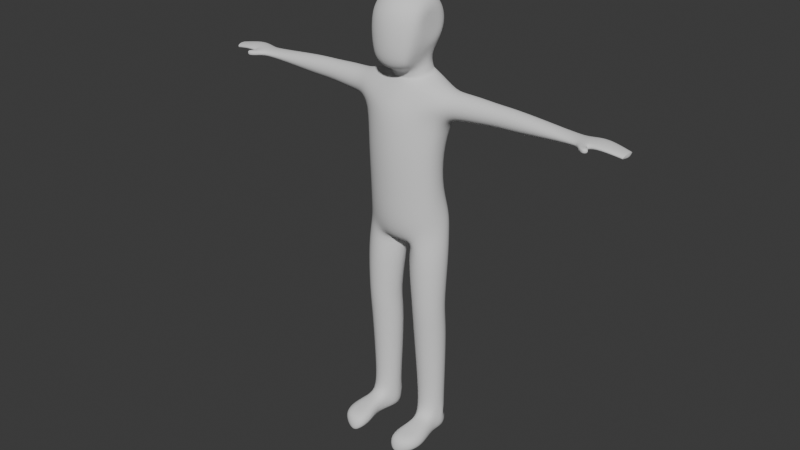 # Source: basic_character.blend  (saved by Blender 4.1.24; exported with 4.5.12 LTS)
import bpy
from mathutils import Matrix  # noqa: F401  (used for matrix-valued properties, if any)

bpy.ops.wm.read_factory_settings(use_empty=True)
scene = bpy.context.scene
scene.name = 'Scene'

# ---- collections
col_collection = bpy.data.collections.new('Collection'); scene.collection.children.link(col_collection)

# ---- world
world_world = bpy.data.worlds.new('World'); scene.world = world_world
world_world.use_nodes = True; world_world.node_tree.nodes.clear()
_N = world_world.node_tree.nodes; _L = world_world.node_tree.links
n0 = _N.new('ShaderNodeOutputWorld'); n0.name = 'World Output'; n0.location = (300, 300)
n1 = _N.new('ShaderNodeBackground'); n1.name = 'Background'; n1.location = (10, 300)
n1.inputs[0].default_value = (0.05088, 0.05088, 0.05088, 1.0)
_L.new(n1.outputs[0], n0.inputs[0])
n0.is_active_output = True
world_world.color = (0.05088, 0.05088, 0.05088)
world_world.use_sun_shadow = False
world_world.sun_shadow_jitter_overblur = 0.0

# ---- meshes
me_sphere_002 = bpy.data.meshes.new('Sphere.002')
me_sphere_002.from_pydata([(-4.768e-06, 0.2588, 0.7911), (-4.768e-06, 0.5, 0.7911), (-4.768e-06, 0.866, 0.5), (-4.768e-06, 0.9659, 0.2588), (-4.768e-06, 1.0, 0.0), (0.09904, 0.2391, 0.7911), (0.1913, 0.4619, 0.7911), (0.2706, 0.6533, 0.7071), (0.3314, 0.8001, 0.5), (0.3696, 0.8924, 0.2588), (0.3827, 0.9239, 0.0), (-4.768e-06, 4.284e-08, 0.7911), (0.183, 0.183, 0.7911), (0.3536, 0.3536, 0.7911), (0.5, 0.5, 0.7071), (1.006, 0.4059, 0.4843), (0.9318, 0.6068, 0.2525), (0.9046, 0.6803, 0.0), (0.2391, 0.09905, 0.7911), (0.4619, 0.1913, 0.7911), (0.6533, 0.2706, 0.7071), (1.108, 0.1315, 0.5692), (0.2588, 4.284e-08, 0.7911), (0.5, -1.676e-08, 0.7911), (0.7071, -1.676e-08, 0.7071), (1.209, -0.1429, 0.4843), (1.284, -0.3438, 0.2525), (1.311, -0.4173, 0.0), (0.2391, -0.09905, 0.7911), (0.4619, -0.1913, 0.7911), (0.9979, -0.6036, 0.5648), (1.137, -0.7334, 0.5), (1.194, -0.815, 0.2588), (1.214, -0.8429, 0.0), (0.183, -0.183, 0.7911), (0.3535, -0.3536, 0.7911), (0.7631, -0.7185, 0.6433), (0.8281, -0.8706, 0.5), (0.8501, -0.9681, 0.2588), (0.8576, -1.001, 0.0), (0.09904, -0.2391, 0.7911), (0.1913, -0.4619, 0.7911), (0.3168, -0.7332, 0.7071), (0.3431, -0.8899, 0.5), (0.3596, -0.9885, 0.2588), (0.3652, -1.022, 0.0), (-4.768e-06, -0.2588, 0.7911), (-4.768e-06, -0.5, 0.7911), (-4.768e-06, -0.7071, 0.7071), (-4.768e-06, -0.866, 0.5), (-4.768e-06, -0.9659, 0.2588), (-4.768e-06, -1.0, 0.0), (-0.09905, -0.2391, 0.7911), (-0.1913, -0.4619, 0.7911), (-0.2706, -0.6533, 0.7071), (-0.3314, -0.8001, 0.5), (-0.3696, -0.8924, 0.2588), (-0.3827, -0.9239, 0.0), (-0.183, -0.183, 0.7911), (-0.3536, -0.3536, 0.7911), (-0.5, -0.5, 0.7071), (-0.6124, -0.6124, 0.5), (-0.683, -0.683, 0.2588), (-0.7071, -0.7071, 0.0), (-0.2391, -0.09905, 0.7911), (-0.4619, -0.1913, 0.7911), (-0.6533, -0.2706, 0.7071), (-0.8001, -0.3314, 0.5), (-0.8924, -0.3696, 0.2588), (-0.9239, -0.3827, 0.0), (-0.2588, 1.621e-07, 0.7911), (-0.5, 2.813e-07, 0.7911), (-0.7071, 3.409e-07, 0.7071), (-0.866, 3.409e-07, 0.5), (-0.9659, 3.409e-07, 0.2588), (-1.0, 5.793e-07, 0.0), (-0.2391, 0.09905, 0.7911), (-0.4619, 0.1913, 0.7911), (-0.6533, 0.2706, 0.7071), (-0.8001, 0.3314, 0.5), (-0.8924, 0.3696, 0.2588), (-0.9239, 0.3827, 0.0), (-0.183, 0.183, 0.7911), (-0.3536, 0.3536, 0.7911), (-0.5, 0.5, 0.7071), (-0.6124, 0.6124, 0.5), (-0.683, 0.683, 0.2588), (-0.7071, 0.7071, 0.0), (-0.09905, 0.2391, 0.7911), (-0.1913, 0.4619, 0.7911), (-0.2706, 0.6533, 0.7071), (-0.3314, 0.8001, 0.5), (-0.3696, 0.8924, 0.2588), (-0.3827, 0.9239, 0.0), (-3.815e-06, 0.7071, 0.7071), (1.4, 0.4942, 0.5717), (1.367, 0.631, 0.3409), (1.352, 0.7327, 0.0), (1.455, 0.2081, 0.6562), (1.51, -0.078, 0.5717), (1.55, -0.2874, 0.3409), (1.564, -0.3641, 0.0), (1.763, 0.5295, 1.247), (1.626, 0.8186, 0.4819), (1.616, 0.8841, 0.0), (1.592, 0.1161, 1.236), (2.176, -0.4677, 1.273), (3.632, 0.3866, 1.046), (1.764, -0.297, 1.247), (1.806, -0.4417, 0.5212), (1.814, -0.4951, 0.0), (2.588, 0.5306, 1.299), (2.615, 0.832, 0.634), (2.6, 1.008, 0.0), (2.759, 0.1175, 1.309), (4.744, 0.5897, 0.5852), (4.783, 0.3887, 1.037), (2.589, -0.296, 1.299), (2.593, -0.7551, 0.6569), (2.594, -0.8996, 0.0), (2.108, 1.012, 0.0), (2.145, 0.9119, 0.4649), (2.195, -0.7321, 0.0), (2.189, -0.6354, 0.6357), (2.175, 0.7012, 1.273), (1.7, 0.1164, 1.584), (2.121, -0.3045, 1.61), (2.418, -0.1807, 1.628), (1.823, -0.1814, 1.591), (1.823, 0.4146, 1.591), (2.541, 0.1175, 1.636), (2.418, 0.4154, 1.628), (2.12, 0.5384, 1.61), (3.632, 0.6085, 0.5571), (3.632, 0.7626, 0.0), (3.632, -0.05645, 1.195), (5.56, 0.5795, 1.183), (5.514, 0.8192, 0.5989), (3.632, -0.4997, 1.098), (3.632, -0.8379, 0.6313), (3.632, -0.9919, 0.0), (4.714, 0.745, 0.0), (4.861, -0.02009, 1.183), (4.939, -0.4306, 1.094), (5.002, -0.7855, 0.582), (5.03, -0.8939, 0.0), (5.48, 0.9931, 0.0), (5.646, 0.1344, 1.307), (5.743, -0.3756, 1.124), (5.804, -0.709, 0.6083), (5.837, -0.8463, 0.0), (6.154, 0.5446, 1.196), (6.159, 0.8204, 0.6056), (6.441, 0.7674, 0.0), (6.153, 0.1315, 1.365), (6.654, 0.131, 0.1197), (6.685, 0.1315, 0.0), (6.195, -0.3463, 1.127), (6.26, -0.5933, 0.6592), (6.394, -0.657, 0.0), (6.513, -0.2748, 0.3927), (6.63, -0.3064, 0.0), (6.624, 0.5112, 0.0), (6.399, 0.4757, 0.3659), (6.982, 0.5354, 1.194), (6.982, 0.693, 0.7119), (6.982, 0.08303, 1.424), (6.982, -0.01895, 0.102), (6.982, -0.3992, 1.266), (6.982, -0.6289, 0.8139), (6.982, -0.4714, 0.3316), (6.982, 0.4633, 0.2595), (8.643, 0.3556, 1.18), (8.643, 0.4804, 0.798), (8.643, -0.00302, 1.362), (8.643, -0.08386, 0.3145), (8.643, -0.3853, 1.237), (8.643, -0.5673, 0.8788), (8.643, -0.4425, 0.4965), (8.643, 0.2984, 0.4394), (9.327, 0.5091, 1.185), (9.305, 0.6407, 0.7763), (9.39, 0.1312, 1.379), (9.405, 0.04606, 0.2597), (9.458, -0.2716, 1.246), (9.491, -0.4634, 0.8627), (9.468, -0.3318, 0.4542), (9.337, 0.4489, 0.3931), (13.11, 0.509, 1.231), (13.01, 0.6753, 0.8778), (13.11, 0.178, 1.399), (13.11, 0.1034, 0.4315), (13.12, -0.1722, 1.301), (13.12, -0.2275, 0.5838), (13.11, 0.4562, 0.5467), (12.45, 0.4189, 0.5357), (12.43, -0.2067, 0.5677), (12.43, -0.3176, 0.9072), (12.43, -0.156, 1.226), (12.45, 0.09517, 0.4299), (12.45, 0.1636, 1.317), (12.45, 0.5731, 0.8394), (12.45, 0.4674, 1.163), (1.711, 0.1637, 2.143), (2.115, -0.2401, 2.168), (2.4, -0.1214, 2.186), (1.829, -0.1221, 2.15), (1.828, 0.4497, 2.15), (2.518, 0.1647, 2.193), (2.399, 0.4504, 2.186), (2.114, 0.5685, 2.168), (1.768, 0.1638, 2.889), (2.097, -0.1656, 2.91), (2.33, -0.06872, 2.924), (1.864, -0.0693, 2.895), (1.864, 0.3972, 2.895), (2.426, 0.1647, 2.93), (2.329, 0.3978, 2.924), (2.096, 0.4941, 2.909), (1.773, 0.1717, 3.553), (2.102, -0.1578, 3.573), (2.335, -0.06086, 3.588), (1.869, -0.06144, 3.559), (1.869, 0.4051, 3.559), (2.431, 0.1725, 3.594), (2.334, 0.4057, 3.588), (2.101, 0.502, 3.573), (1.97, 0.1483, 5.28), (2.112, -0.1221, 5.289), (2.213, -0.04255, 5.295), (2.011, -0.04303, 5.283), (2.011, 0.3398, 5.283), (2.255, 0.149, 5.298), (2.213, 0.3403, 5.295), (2.112, 0.4194, 5.289), (1.963, 0.09312, 5.563), (2.102, -0.2452, 5.572), (2.199, -0.1457, 5.578), (2.004, -0.1463, 5.566), (2.003, 0.3327, 5.566), (2.24, 0.09396, 5.581), (2.199, 0.3333, 5.578), (2.101, 0.4323, 5.572), (1.945, 0.1611, 5.827), (2.084, -0.1772, 5.835), (2.182, -0.07765, 5.841), (1.986, -0.07825, 5.829), (1.986, 0.4008, 5.829), (2.222, 0.162, 5.844), (2.181, 0.4014, 5.841), (2.084, 0.5003, 5.835), (2.208, 0.1641, 6.861), (1.933, 0.1611, 6.156), (2.048, -0.1838, 6.163), (2.129, -0.08234, 6.168), (1.967, -0.08295, 6.158), (1.966, 0.4054, 6.158), (2.163, 0.162, 6.17), (2.129, 0.4061, 6.168), (2.048, 0.5069, 6.163), (2.071, 0.1613, 6.812), (2.161, -0.0841, 6.771), (2.224, -0.01191, 6.743), (2.097, -0.01234, 6.8), (2.097, 0.3352, 6.8), (2.25, 0.1619, 6.731), (2.224, 0.3356, 6.743), (2.16, 0.4074, 6.771), (2.071, 0.1613, 6.812), (2.161, -0.0841, 6.771), (2.224, -0.01191, 6.743), (2.097, -0.01234, 6.8), (2.097, 0.3352, 6.8), (2.25, 0.1619, 6.731), (2.224, 0.3356, 6.743), (2.16, 0.4074, 6.771), (2.096, -0.3563, 5.677), (2.168, -0.3542, 5.681), (2.024, -0.3584, 5.673), (2.083, -0.2658, 5.848), (2.155, -0.2637, 5.852), (2.011, -0.2679, 5.844), (2.096, -0.5106, 5.906), (2.168, -0.5068, 5.908), (2.024, -0.5145, 5.904), (2.083, -0.3467, 6.009), (2.155, -0.3429, 6.012), (2.011, -0.3505, 6.007), (13.14, -1.525, 1.324), (13.14, -1.708, 0.7693), (12.62, -1.693, 0.985), (12.62, -1.554, 0.5332), (13.14, -1.571, 0.5408), (12.62, -1.51, 1.288), (12.56, -1.081, 0.505), (12.5, -0.647, 0.6553), (13.13, -1.099, 0.5155), (13.12, -0.6667, 0.6686), (13.12, -0.6211, 1.403), (13.13, -1.09, 1.51), (12.5, -0.6052, 1.341), (12.56, -1.074, 1.461), (12.46, -0.7284, 0.906), (12.53, -1.149, 0.9342), (11.66, 0.5912, 0.8257), (11.68, -0.1387, 1.209), (11.69, -0.1888, 0.5579), (11.69, -0.2981, 0.8939), (11.69, 0.1135, 0.4147), (11.66, 0.4855, 1.151), (11.67, 0.4371, 0.5208), (11.68, 0.1819, 1.305)], [], [(3, 2, 8, 9), (1, 0, 5, 6), (4, 3, 9, 10), (94, 1, 6, 7), (2, 94, 7, 8), (0, 11, 5), (8, 7, 14, 15), (5, 11, 12), (9, 8, 15, 16), (6, 5, 12, 13), (10, 9, 16, 17), (7, 6, 13, 14), (13, 12, 18, 19), (21, 25, 99, 98), (14, 13, 19, 20), (15, 14, 20, 21), (12, 11, 18), (17, 16, 96, 97), (18, 11, 22), (26, 27, 101, 100), (19, 18, 22, 23), (15, 21, 98, 95), (20, 19, 23, 24), (21, 20, 24, 25), (24, 23, 29, 30), (25, 24, 30, 31), (22, 11, 28), (26, 25, 31, 32), (23, 22, 28, 29), (27, 26, 32, 33), (29, 28, 34, 35), (33, 32, 38, 39), (30, 29, 35, 36), (31, 30, 36, 37), (28, 11, 34), (32, 31, 37, 38), (37, 36, 42, 43), (34, 11, 40), (38, 37, 43, 44), (35, 34, 40, 41), (39, 38, 44, 45), (36, 35, 41, 42), (42, 41, 47, 48), (43, 42, 48, 49), (40, 11, 46), (44, 43, 49, 50), (41, 40, 46, 47), (45, 44, 50, 51), (50, 49, 55, 56), (47, 46, 52, 53), (51, 50, 56, 57), (48, 47, 53, 54), (49, 48, 54, 55), (46, 11, 52), (55, 54, 60, 61), (52, 11, 58), (56, 55, 61, 62), (53, 52, 58, 59), (57, 56, 62, 63), (54, 53, 59, 60), (63, 62, 68, 69), (60, 59, 65, 66), (61, 60, 66, 67), (58, 11, 64), (62, 61, 67, 68), (59, 58, 64, 65), (68, 67, 73, 74), (65, 64, 70, 71), (69, 68, 74, 75), (66, 65, 71, 72), (67, 66, 72, 73), (64, 11, 70), (73, 72, 78, 79), (70, 11, 76), (74, 73, 79, 80), (71, 70, 76, 77), (75, 74, 80, 81), (72, 71, 77, 78), (81, 80, 86, 87), (78, 77, 83, 84), (79, 78, 84, 85), (76, 11, 82), (80, 79, 85, 86), (77, 76, 82, 83), (86, 85, 91, 92), (83, 82, 88, 89), (87, 86, 92, 93), (84, 83, 89, 90), (85, 84, 90, 91), (82, 11, 88), (91, 90, 94, 2), (88, 11, 0), (92, 91, 2, 3), (89, 88, 0, 1), (93, 92, 3, 4), (90, 89, 1, 94), (100, 101, 110, 109), (98, 99, 108, 105), (97, 96, 103, 104), (99, 100, 109, 108), (25, 26, 100, 99), (16, 15, 95, 96), (102, 105, 125, 129), (123, 122, 119, 118), (124, 102, 129, 132), (120, 121, 112, 113), (95, 98, 105, 102), (96, 95, 102, 103), (98, 95, 96, 97, 101, 100, 99), (114, 117, 138, 135), (113, 112, 133, 134), (117, 118, 139, 138), (112, 111, 107, 133), (121, 124, 111, 112), (106, 123, 118, 117), (108, 109, 123, 106), (103, 102, 124, 121), (104, 103, 121, 120), (105, 108, 128, 125), (109, 110, 122, 123), (106, 117, 127, 126), (127, 130, 208, 205), (131, 132, 210, 209), (128, 126, 204, 206), (125, 128, 206, 203), (117, 114, 130, 127), (108, 106, 126, 128), (111, 124, 132, 131), (114, 111, 131, 130), (135, 138, 143, 142), (134, 133, 115, 141), (138, 139, 144, 143), (133, 107, 116, 115), (118, 119, 140, 139), (111, 114, 135, 107), (144, 145, 150, 149), (142, 143, 148, 147), (141, 115, 137, 146), (143, 144, 149, 148), (139, 140, 145, 144), (107, 135, 142, 116), (137, 136, 151, 152), (148, 149, 158, 157), (136, 147, 154, 151), (149, 150, 159, 158), (116, 142, 147, 136), (115, 116, 136, 137), (162, 163, 155, 156), (153, 152, 163, 162), (156, 155, 160, 161), (161, 160, 158, 159), (146, 137, 152, 153), (147, 148, 157, 154), (151, 154, 166, 164), (158, 160, 170, 169), (152, 151, 164, 165), (160, 155, 167, 170), (157, 158, 169, 168), (163, 152, 165, 171), (155, 163, 171, 167), (154, 157, 168, 166), (170, 167, 175, 178), (164, 166, 174, 172), (169, 170, 178, 177), (166, 168, 176, 174), (168, 169, 177, 176), (167, 171, 179, 175), (165, 164, 172, 173), (171, 165, 173, 179), (173, 172, 180, 181), (179, 173, 181, 187), (178, 175, 183, 186), (172, 174, 182, 180), (177, 178, 186, 185), (174, 176, 184, 182), (176, 177, 185, 184), (175, 179, 187, 183), (201, 202, 188, 189), (196, 199, 191, 193), (195, 201, 189, 194), (202, 200, 190, 188), (299, 301, 293, 288), (294, 296, 292, 291), (199, 195, 194, 191), (200, 198, 192, 190), (304, 309, 202, 201), (305, 307, 197, 198), (310, 304, 201, 195), (307, 306, 196, 197), (306, 308, 199, 196), (311, 305, 198, 200), (308, 310, 195, 199), (309, 311, 200, 202), (209, 210, 218, 217), (206, 204, 212, 214), (203, 206, 214, 211), (208, 209, 217, 216), (129, 125, 203, 207), (126, 127, 205, 204), (132, 129, 207, 210), (130, 131, 209, 208), (211, 214, 222, 219), (216, 217, 225, 224), (218, 215, 223, 226), (212, 213, 221, 220), (205, 208, 216, 213), (207, 203, 211, 215), (204, 205, 213, 212), (210, 207, 215, 218), (226, 223, 231, 234), (220, 221, 229, 228), (223, 219, 227, 231), (221, 224, 232, 229), (214, 212, 220, 222), (217, 218, 226, 225), (213, 216, 224, 221), (215, 211, 219, 223), (231, 227, 235, 239), (229, 232, 240, 237), (233, 234, 242, 241), (230, 228, 236, 238), (224, 225, 233, 232), (219, 222, 230, 227), (222, 220, 228, 230), (225, 226, 234, 233), (246, 238, 278, 281), (235, 238, 246, 243), (240, 241, 249, 248), (242, 239, 247, 250), (228, 229, 237, 236), (234, 231, 239, 242), (232, 233, 241, 240), (227, 230, 238, 235), (246, 244, 253, 255), (243, 246, 255, 252), (248, 249, 258, 257), (250, 247, 256, 259), (241, 242, 250, 249), (237, 240, 248, 245), (239, 235, 243, 247), (236, 237, 277, 276), (257, 258, 266, 265), (259, 256, 264, 267), (253, 254, 262, 261), (256, 252, 260, 264), (249, 250, 259, 258), (245, 248, 257, 254), (247, 243, 252, 256), (244, 245, 254, 253), (252, 255, 263, 260), (255, 253, 261, 263), (258, 259, 267, 266), (254, 257, 265, 262), (275, 251, 273, 274), (251, 269, 270, 273), (268, 271, 269, 251), (272, 268, 251, 275), (281, 278, 284, 287), (277, 280, 286, 283), (245, 244, 279, 280), (238, 236, 276, 278), (237, 245, 280, 277), (244, 246, 281, 279), (284, 282, 285, 287), (282, 283, 286, 285), (280, 279, 285, 286), (276, 277, 283, 282), (279, 281, 287, 285), (278, 276, 282, 284), (189, 188, 194), (190, 191, 194, 188), (190, 192, 193, 191), (296, 299, 288, 292), (290, 291, 292, 289), (293, 290, 289, 288), (289, 292, 288), (301, 303, 290, 293), (303, 294, 291, 290), (200, 195, 201, 202), (197, 196, 295, 302), (302, 295, 294, 303), (198, 197, 302, 300), (300, 302, 303, 301), (193, 192, 298, 297), (297, 298, 299, 296), (196, 193, 297, 295), (295, 297, 296, 294), (192, 198, 300, 298), (298, 300, 301, 299), (180, 182, 311, 309), (183, 187, 310, 308), (182, 184, 305, 311), (186, 183, 308, 306), (185, 186, 306, 307), (187, 181, 304, 310), (184, 185, 307, 305), (181, 180, 309, 304)])
me_sphere_002.polygons.foreach_set('use_smooth', [1, 1, 1, 1, 1, 1, 1, 1, 1, 1, 1, 1, 1, 1, 1, 1, 1, 1, 1, 1, 1, 1, 1, 1, 1, 1, 1, 1, 1, 1, 1, 1, 1, 1, 1, 1, 1, 1, 1, 1, 1, 1, 1, 1, 1, 1, 1, 1, 1, 1, 1, 1, 1, 1, 1, 1, 1, 1, 1, 1, 1, 1, 1, 1, 1, 1, 1, 1, 1, 1, 1, 1, 1, 1, 1, 1, 1, 1, 1, 1, 1, 1, 1, 1, 1, 1, 1, 1, 1, 1, 1, 1, 1, 1, 1, 1, 1, 1, 1, 1, 1, 1, 1, 1, 1, 1, 1, 1, 1, 1, 1, 1, 1, 1, 1, 1, 1, 1, 1, 1, 1, 1, 1, 1, 1, 1, 1, 1, 1, 1, 1, 1, 1, 1, 1, 1, 1, 1, 1, 1, 1, 1, 1, 1, 1, 1, 1, 1, 1, 1, 1, 1, 1, 1, 1, 1, 1, 1, 1, 1, 1, 1, 1, 1, 1, 1, 1, 1, 1, 1, 1, 1, 1, 1, 1, 1, 1, 1, 1, 1, 1, 1, 1, 1, 1, 1, 1, 1, 1, 1, 1, 1, 1, 1, 1, 1, 1, 1, 1, 1, 1, 1, 1, 1, 1, 1, 1, 1, 1, 1, 1, 1, 1, 1, 1, 1, 1, 1, 1, 1, 1, 1, 1, 1, 1, 1, 1, 1, 1, 1, 1, 1, 1, 1, 1, 1, 1, 1, 1, 1, 1, 1, 1, 1, 1, 1, 1, 1, 1, 1, 1, 1, 1, 1, 1, 1, 1, 1, 1, 1, 1, 1, 1, 1, 1, 1, 1, 1, 1, 1, 1, 1, 1, 1, 1, 1, 1, 1, 0, 1, 1, 1, 1, 1, 1, 1, 1, 1, 1, 1, 1, 1, 1, 1, 1, 1, 1])
_uv = me_sphere_002.uv_layers.new(name='UVMap')
_uv.uv.foreach_set('vector', [0.75, 0.5833, 0.75, 0.6667, 0.6875, 0.6667, 0.6875, 0.5833, 0.75, 0.8333, 0.75, 0.9167, 0.6875, 0.9167, 0.6875, 0.8333, 0.75, 0.5, 0.75, 0.5833, 0.6875, 0.5833, 0.6875, 0.5, 0.75, 0.75, 0.75, 0.8333, 0.6875, 0.8333, 0.6875, 0.75, 0.75, 0.6667, 0.75, 0.75, 0.6875, 0.75, 0.6875, 0.6667, 0.75, 0.9167, 0.7188, 1.0, 0.6875, 0.9167, 0.6875, 0.6667, 0.6875, 0.75, 0.625, 0.75, 0.625, 0.6667, 0.6875, 0.9167, 0.6562, 1.0, 0.625, 0.9167, 0.6875, 0.5833, 0.6875, 0.6667, 0.625, 0.6667, 0.625, 0.5833, 0.6875, 0.8333, 0.6875, 0.9167, 0.625, 0.9167, 0.625, 0.8333, 0.6875, 0.5, 0.6875, 0.5833, 0.625, 0.5833, 0.625, 0.5, 0.6875, 0.75, 0.6875, 0.8333, 0.625, 0.8333, 0.625, 0.75, 0.625, 0.8333, 0.625, 0.9167, 0.5625, 0.9167, 0.5625, 0.8333, 0.5625, 0.6667, 0.5, 0.6667, 0.5, 0.6667, 0.5625, 0.6667, 0.625, 0.75, 0.625, 0.8333, 0.5625, 0.8333, 0.5625, 0.75, 0.625, 0.6667, 0.625, 0.75, 0.5625, 0.75, 0.5625, 0.6667, 0.625, 0.9167, 0.5938, 1.0, 0.5625, 0.9167, 0.625, 0.5, 0.625, 0.5833, 0.625, 0.5833, 0.625, 0.5, 0.5625, 0.9167, 0.5312, 1.0, 0.5, 0.9167, 0.5, 0.5833, 0.5, 0.5, 0.5, 0.5, 0.5, 0.5833, 0.5625, 0.8333, 0.5625, 0.9167, 0.5, 0.9167, 0.5, 0.8333, 0.625, 0.6667, 0.5625, 0.6667, 0.5625, 0.6667, 0.625, 0.6667, 0.5625, 0.75, 0.5625, 0.8333, 0.5, 0.8333, 0.5, 0.75, 0.5625, 0.6667, 0.5625, 0.75, 0.5, 0.75, 0.5, 0.6667, 0.5, 0.75, 0.5, 0.8333, 0.4375, 0.8333, 0.4375, 0.75, 0.5, 0.6667, 0.5, 0.75, 0.4375, 0.75, 0.4375, 0.6667, 0.5, 0.9167, 0.4687, 1.0, 0.4375, 0.9167, 0.5, 0.5833, 0.5, 0.6667, 0.4375, 0.6667, 0.4375, 0.5833, 0.5, 0.8333, 0.5, 0.9167, 0.4375, 0.9167, 0.4375, 0.8333, 0.5, 0.5, 0.5, 0.5833, 0.4375, 0.5833, 0.4375, 0.5, 0.4375, 0.8333, 0.4375, 0.9167, 0.375, 0.9167, 0.375, 0.8333, 0.4375, 0.5, 0.4375, 0.5833, 0.375, 0.5833, 0.375, 0.5, 0.4375, 0.75, 0.4375, 0.8333, 0.375, 0.8333, 0.3648, 0.75, 0.4375, 0.6667, 0.4375, 0.75, 0.3648, 0.75, 0.375, 0.6667, 0.4375, 0.9167, 0.4062, 1.0, 0.375, 0.9167, 0.4375, 0.5833, 0.4375, 0.6667, 0.375, 0.6667, 0.375, 0.5833, 0.375, 0.6667, 0.3648, 0.75, 0.3125, 0.75, 0.3125, 0.6667, 0.375, 0.9167, 0.3437, 1.0, 0.3125, 0.9167, 0.375, 0.5833, 0.375, 0.6667, 0.3125, 0.6667, 0.3125, 0.5833, 0.375, 0.8333, 0.375, 0.9167, 0.3125, 0.9167, 0.3125, 0.8333, 0.375, 0.5, 0.375, 0.5833, 0.3125, 0.5833, 0.3125, 0.5, 0.3648, 0.75, 0.375, 0.8333, 0.3125, 0.8333, 0.3125, 0.75, 0.3125, 0.75, 0.3125, 0.8333, 0.25, 0.8333, 0.25, 0.75, 0.3125, 0.6667, 0.3125, 0.75, 0.25, 0.75, 0.25, 0.6667, 0.3125, 0.9167, 0.2812, 1.0, 0.25, 0.9167, 0.3125, 0.5833, 0.3125, 0.6667, 0.25, 0.6667, 0.25, 0.5833, 0.3125, 0.8333, 0.3125, 0.9167, 0.25, 0.9167, 0.25, 0.8333, 0.3125, 0.5, 0.3125, 0.5833, 0.25, 0.5833, 0.25, 0.5, 0.25, 0.5833, 0.25, 0.6667, 0.1875, 0.6667, 0.1875, 0.5833, 0.25, 0.8333, 0.25, 0.9167, 0.1875, 0.9167, 0.1875, 0.8333, 0.25, 0.5, 0.25, 0.5833, 0.1875, 0.5833, 0.1875, 0.5, 0.25, 0.75, 0.25, 0.8333, 0.1875, 0.8333, 0.1875, 0.75, 0.25, 0.6667, 0.25, 0.75, 0.1875, 0.75, 0.1875, 0.6667, 0.25, 0.9167, 0.2187, 1.0, 0.1875, 0.9167, 0.1875, 0.6667, 0.1875, 0.75, 0.125, 0.75, 0.125, 0.6667, 0.1875, 0.9167, 0.1562, 1.0, 0.125, 0.9167, 0.1875, 0.5833, 0.1875, 0.6667, 0.125, 0.6667, 0.125, 0.5833, 0.1875, 0.8333, 0.1875, 0.9167, 0.125, 0.9167, 0.125, 0.8333, 0.1875, 0.5, 0.1875, 0.5833, 0.125, 0.5833, 0.125, 0.5, 0.1875, 0.75, 0.1875, 0.8333, 0.125, 0.8333, 0.125, 0.75, 0.125, 0.5, 0.125, 0.5833, 0.0625, 0.5833, 0.0625, 0.5, 0.125, 0.75, 0.125, 0.8333, 0.0625, 0.8333, 0.0625, 0.75, 0.125, 0.6667, 0.125, 0.75, 0.0625, 0.75, 0.0625, 0.6667, 0.125, 0.9167, 0.09375, 1.0, 0.0625, 0.9167, 0.125, 0.5833, 0.125, 0.6667, 0.0625, 0.6667, 0.0625, 0.5833, 0.125, 0.8333, 0.125, 0.9167, 0.0625, 0.9167, 0.0625, 0.8333, 0.0625, 0.5833, 0.0625, 0.6667, 0.0, 0.6667, 0.0, 0.5833, 0.0625, 0.8333, 0.0625, 0.9167, 0.0, 0.9167, 0.0, 0.8333, 0.0625, 0.5, 0.0625, 0.5833, 0.0, 0.5833, 0.0, 0.5, 0.0625, 0.75, 0.0625, 0.8333, 0.0, 0.8333, 0.0, 0.75, 0.0625, 0.6667, 0.0625, 0.75, 0.0, 0.75, 0.0, 0.6667, 0.0625, 0.9167, 0.03125, 1.0, 0.0, 0.9167, 1.0, 0.6667, 1.0, 0.75, 0.9375, 0.75, 0.9375, 0.6667, 1.0, 0.9167, 0.9687, 1.0, 0.9375, 0.9167, 1.0, 0.5833, 1.0, 0.6667, 0.9375, 0.6667, 0.9375, 0.5833, 1.0, 0.8333, 1.0, 0.9167, 0.9375, 0.9167, 0.9375, 0.8333, 1.0, 0.5, 1.0, 0.5833, 0.9375, 0.5833, 0.9375, 0.5, 1.0, 0.75, 1.0, 0.8333, 0.9375, 0.8333, 0.9375, 0.75, 0.9375, 0.5, 0.9375, 0.5833, 0.875, 0.5833, 0.875, 0.5, 0.9375, 0.75, 0.9375, 0.8333, 0.875, 0.8333, 0.875, 0.75, 0.9375, 0.6667, 0.9375, 0.75, 0.875, 0.75, 0.875, 0.6667, 0.9375, 0.9167, 0.9062, 1.0, 0.875, 0.9167, 0.9375, 0.5833, 0.9375, 0.6667, 0.875, 0.6667, 0.875, 0.5833, 0.9375, 0.8333, 0.9375, 0.9167, 0.875, 0.9167, 0.875, 0.8333, 0.875, 0.5833, 0.875, 0.6667, 0.8125, 0.6667, 0.8125, 0.5833, 0.875, 0.8333, 0.875, 0.9167, 0.8125, 0.9167, 0.8125, 0.8333, 0.875, 0.5, 0.875, 0.5833, 0.8125, 0.5833, 0.8125, 0.5, 0.875, 0.75, 0.875, 0.8333, 0.8125, 0.8333, 0.8125, 0.75, 0.875, 0.6667, 0.875, 0.75, 0.8125, 0.75, 0.8125, 0.6667, 0.875, 0.9167, 0.8437, 1.0, 0.8125, 0.9167, 0.8125, 0.6667, 0.8125, 0.75, 0.75, 0.75, 0.75, 0.6667, 0.8125, 0.9167, 0.7812, 1.0, 0.75, 0.9167, 0.8125, 0.5833, 0.8125, 0.6667, 0.75, 0.6667, 0.75, 0.5833, 0.8125, 0.8333, 0.8125, 0.9167, 0.75, 0.9167, 0.75, 0.8333, 0.8125, 0.5, 0.8125, 0.5833, 0.75, 0.5833, 0.75, 0.5, 0.8125, 0.75, 0.8125, 0.8333, 0.75, 0.8333, 0.75, 0.75, 0.5, 0.5833, 0.5, 0.5, 0.5, 0.5, 0.5, 0.5433, 0.5625, 0.6667, 0.5, 0.6667, 0.5, 0.6244, 0.5645, 0.6491, 0.625, 0.5, 0.625, 0.5833, 0.625, 0.5408, 0.625, 0.5, 0.5, 0.6667, 0.5, 0.5833, 0.5, 0.5433, 0.5, 0.6244, 0.5, 0.6667, 0.5, 0.5833, 0.5, 0.5833, 0.5, 0.6667, 0.625, 0.5833, 0.625, 0.6667, 0.625, 0.6667, 0.625, 0.5833, 0.625, 0.6233, 0.5645, 0.6491, 0.5645, 0.6491, 0.625, 0.6233, 0.5, 0.5567, 0.5, 0.5, 0.5, 0.5, 0.5, 0.5593, 0.625, 0.6233, 0.625, 0.6233, 0.625, 0.6233, 0.625, 0.6233, 0.625, 0.5, 0.625, 0.5408, 0.625, 0.5591, 0.625, 0.5, 0.625, 0.6667, 0.5625, 0.6667, 0.5645, 0.6491, 0.625, 0.6233, 0.625, 0.5833, 0.625, 0.6667, 0.625, 0.6233, 0.625, 0.5408, 0.0, 0.0, 0.0, 0.0, 0.0, 0.0, 0.0, 0.0, 0.0, 0.0, 0.0, 0.0, 0.0, 0.0, 0.5645, 0.6491, 0.5, 0.6244, 0.5, 0.6148, 0.5645, 0.6491, 0.625, 0.5, 0.625, 0.5591, 0.625, 0.5572, 0.625, 0.5, 0.5, 0.6244, 0.5, 0.5593, 0.5, 0.5633, 0.5, 0.6148, 0.625, 0.5591, 0.625, 0.6233, 0.625, 0.6086, 0.625, 0.5572, 0.625, 0.5408, 0.625, 0.6233, 0.625, 0.6233, 0.625, 0.5591, 0.5, 0.6244, 0.5, 0.5567, 0.5, 0.5593, 0.5, 0.6244, 0.5, 0.6244, 0.5, 0.5433, 0.5, 0.5567, 0.5, 0.6244, 0.625, 0.5408, 0.625, 0.6233, 0.625, 0.6233, 0.625, 0.5408, 0.625, 0.5, 0.625, 0.5408, 0.625, 0.5408, 0.625, 0.5, 0.5645, 0.6491, 0.5, 0.6244, 0.5, 0.6244, 0.5645, 0.6491, 0.5, 0.5433, 0.5, 0.5, 0.5, 0.5, 0.5, 0.5567, 0.5, 0.6244, 0.5, 0.6244, 0.5, 0.6244, 0.5, 0.6244, 0.5, 0.6244, 0.5645, 0.6491, 0.5645, 0.6491, 0.5, 0.6244, 0.625, 0.6233, 0.625, 0.6233, 0.625, 0.6233, 0.625, 0.6233, 0.5, 0.6244, 0.5, 0.6244, 0.5, 0.6244, 0.5, 0.6244, 0.5645, 0.6491, 0.5, 0.6244, 0.5, 0.6244, 0.5645, 0.6491, 0.5, 0.6244, 0.5645, 0.6491, 0.5645, 0.6491, 0.5, 0.6244, 0.5, 0.6244, 0.5, 0.6244, 0.5, 0.6244, 0.5, 0.6244, 0.625, 0.6233, 0.625, 0.6233, 0.625, 0.6233, 0.625, 0.6233, 0.5645, 0.6491, 0.625, 0.6233, 0.625, 0.6233, 0.5645, 0.6491, 0.5645, 0.6491, 0.5, 0.6148, 0.5, 0.6154, 0.5645, 0.6491, 0.625, 0.5, 0.625, 0.5572, 0.625, 0.56, 0.625, 0.5, 0.5, 0.6148, 0.5, 0.5633, 0.5, 0.5574, 0.5, 0.6154, 0.625, 0.5572, 0.625, 0.6086, 0.625, 0.6099, 0.625, 0.56, 0.5, 0.5593, 0.5, 0.5, 0.5, 0.5, 0.5, 0.5633, 0.625, 0.6233, 0.5645, 0.6491, 0.5645, 0.6491, 0.625, 0.6086, 0.5, 0.5574, 0.5, 0.5, 0.5, 0.5, 0.5, 0.5592, 0.5645, 0.6491, 0.5, 0.6154, 0.5, 0.6081, 0.5645, 0.6491, 0.625, 0.5, 0.625, 0.56, 0.625, 0.56, 0.625, 0.5, 0.5, 0.6154, 0.5, 0.5574, 0.5, 0.5592, 0.5, 0.6081, 0.5, 0.5633, 0.5, 0.5, 0.5, 0.5, 0.5, 0.5574, 0.625, 0.6086, 0.5645, 0.6491, 0.5645, 0.6491, 0.625, 0.6099, 0.625, 0.56, 0.625, 0.6129, 0.625, 0.6091, 0.625, 0.5408, 0.5, 0.6081, 0.5, 0.5592, 0.5, 0.5433, 0.5, 0.5976, 0.625, 0.6129, 0.5645, 0.6491, 0.5645, 0.6491, 0.625, 0.6091, 0.5, 0.5592, 0.5, 0.5, 0.5, 0.5, 0.5, 0.5433, 0.625, 0.6099, 0.5645, 0.6491, 0.5645, 0.6491, 0.625, 0.6129, 0.625, 0.56, 0.625, 0.6099, 0.625, 0.6129, 0.625, 0.56, 0.5937, 0.5, 0.5937, 0.5243, 0.5625, 0.5078, 0.5625, 0.5, 0.625, 0.5, 0.625, 0.5408, 0.5937, 0.5243, 0.5937, 0.5, 0.5625, 0.5, 0.5625, 0.5078, 0.5312, 0.5256, 0.5312, 0.5, 0.5312, 0.5, 0.5312, 0.5256, 0.5, 0.5433, 0.5, 0.5, 0.625, 0.5, 0.625, 0.56, 0.625, 0.5408, 0.625, 0.5, 0.5645, 0.6491, 0.5, 0.6081, 0.5, 0.5976, 0.5645, 0.6491, 0.625, 0.6091, 0.5645, 0.6491, 0.5645, 0.6491, 0.625, 0.6233, 0.5, 0.5433, 0.5312, 0.5256, 0.5312, 0.5256, 0.5, 0.5433, 0.625, 0.5408, 0.625, 0.6091, 0.625, 0.6233, 0.625, 0.5408, 0.5312, 0.5256, 0.5625, 0.5078, 0.5625, 0.5078, 0.5312, 0.5256, 0.5, 0.5976, 0.5, 0.5433, 0.5, 0.5433, 0.5, 0.6244, 0.5937, 0.5243, 0.625, 0.5408, 0.625, 0.5408, 0.5937, 0.5243, 0.5625, 0.5078, 0.5937, 0.5243, 0.5937, 0.5243, 0.5625, 0.5078, 0.5645, 0.6491, 0.5, 0.5976, 0.5, 0.6244, 0.5645, 0.6491, 0.5312, 0.5256, 0.5625, 0.5078, 0.5625, 0.5078, 0.5312, 0.5256, 0.625, 0.6233, 0.5645, 0.6491, 0.5645, 0.6491, 0.625, 0.6233, 0.5, 0.5433, 0.5312, 0.5256, 0.5312, 0.5256, 0.5, 0.5433, 0.5645, 0.6491, 0.5, 0.6244, 0.5, 0.6244, 0.5645, 0.6491, 0.5, 0.6244, 0.5, 0.5433, 0.5, 0.5433, 0.5, 0.6244, 0.5625, 0.5078, 0.5937, 0.5243, 0.5937, 0.5243, 0.5625, 0.5078, 0.625, 0.5408, 0.625, 0.6233, 0.625, 0.6233, 0.625, 0.5408, 0.5937, 0.5243, 0.625, 0.5408, 0.625, 0.5408, 0.5937, 0.5243, 0.625, 0.5408, 0.625, 0.6233, 0.625, 0.6233, 0.625, 0.5408, 0.5937, 0.5243, 0.625, 0.5408, 0.625, 0.5408, 0.5937, 0.5243, 0.5312, 0.5256, 0.5625, 0.5078, 0.5625, 0.5078, 0.5312, 0.5256, 0.625, 0.6233, 0.5645, 0.6491, 0.5645, 0.6491, 0.625, 0.6233, 0.5, 0.5433, 0.5312, 0.5256, 0.5312, 0.5256, 0.5, 0.5433, 0.5645, 0.6491, 0.5, 0.6244, 0.5, 0.6244, 0.5645, 0.6491, 0.5, 0.6244, 0.5, 0.5433, 0.5, 0.5433, 0.5, 0.6244, 0.5625, 0.5078, 0.5937, 0.5243, 0.5937, 0.5243, 0.5625, 0.5078, 0.625, 0.5408, 0.625, 0.6233, 0.625, 0.6233, 0.625, 0.5408, 0.5312, 0.5256, 0.5625, 0.5078, 0.5625, 0.5078, 0.5312, 0.5256, 0.5937, 0.5243, 0.625, 0.5408, 0.625, 0.5408, 0.5937, 0.5243, 0.625, 0.6233, 0.5645, 0.6491, 0.5645, 0.6491, 0.625, 0.6233, 0.5, 0.6244, 0.5, 0.6244, 0.5, 0.6244, 0.5, 0.6244, 0.5312, 0.5256, 0.5312, 0.5256, 0.5312, 0.5256, 0.5312, 0.5256, 0.5625, 0.5078, 0.5937, 0.5243, 0.5937, 0.5243, 0.5625, 0.5078, 0.5645, 0.6491, 0.5, 0.6244, 0.5, 0.6244, 0.5645, 0.6491, 0.625, 0.5408, 0.625, 0.6233, 0.625, 0.6233, 0.625, 0.5408, 0.5, 0.6244, 0.5, 0.5433, 0.5, 0.5433, 0.5, 0.6244, 0.5937, 0.5243, 0.625, 0.5408, 0.625, 0.5408, 0.5937, 0.5243, 0.5, 0.5433, 0.5312, 0.5256, 0.5312, 0.5256, 0.5, 0.5433, 0.5312, 0.5256, 0.5625, 0.5078, 0.5625, 0.5078, 0.5312, 0.5256, 0.5645, 0.6491, 0.5, 0.6244, 0.5, 0.6244, 0.5645, 0.6491, 0.5625, 0.5078, 0.5937, 0.5243, 0.5937, 0.5243, 0.5625, 0.5078, 0.625, 0.6233, 0.5645, 0.6491, 0.5645, 0.6491, 0.625, 0.6233, 0.625, 0.6233, 0.625, 0.6233, 0.625, 0.6233, 0.625, 0.6233, 0.5, 0.6244, 0.5, 0.6244, 0.5, 0.6244, 0.5, 0.6244, 0.5645, 0.6491, 0.5, 0.6244, 0.5, 0.6244, 0.5645, 0.6491, 0.5645, 0.6491, 0.625, 0.6233, 0.625, 0.6233, 0.5645, 0.6491, 0.625, 0.6233, 0.5645, 0.6491, 0.5645, 0.6491, 0.625, 0.6233, 0.5, 0.6244, 0.5, 0.6244, 0.5, 0.6244, 0.5, 0.6244, 0.625, 0.6233, 0.625, 0.6233, 0.625, 0.6233, 0.625, 0.6233, 0.5645, 0.6491, 0.625, 0.6233, 0.625, 0.6233, 0.5645, 0.6491, 0.5645, 0.6491, 0.5, 0.6244, 0.5, 0.6244, 0.5645, 0.6491, 0.5645, 0.6491, 0.625, 0.6233, 0.625, 0.6233, 0.5645, 0.6491, 0.625, 0.6233, 0.625, 0.6233, 0.625, 0.6233, 0.625, 0.6233, 0.5, 0.6244, 0.5, 0.6244, 0.5, 0.6244, 0.5, 0.6244, 0.5, 0.6244, 0.5645, 0.6491, 0.5645, 0.6491, 0.5, 0.6244, 0.625, 0.6233, 0.5645, 0.6491, 0.5645, 0.6491, 0.625, 0.6233, 0.5, 0.6244, 0.5, 0.6244, 0.5, 0.6244, 0.5, 0.6244, 0.625, 0.6233, 0.625, 0.6233, 0.625, 0.6233, 0.625, 0.6233, 0.625, 0.6233, 0.625, 0.6233, 0.625, 0.6233, 0.625, 0.6233, 0.5, 0.6244, 0.5, 0.6244, 0.5, 0.6244, 0.5, 0.6244, 0.625, 0.6233, 0.5645, 0.6491, 0.5645, 0.6491, 0.625, 0.6233, 0.5, 0.6244, 0.5645, 0.6491, 0.5645, 0.6491, 0.5, 0.6244, 0.5, 0.6244, 0.5, 0.6244, 0.5, 0.6244, 0.5, 0.6244, 0.625, 0.6233, 0.625, 0.6233, 0.625, 0.6233, 0.625, 0.6233, 0.5, 0.6244, 0.5645, 0.6491, 0.5645, 0.6491, 0.5, 0.6244, 0.625, 0.6233, 0.5645, 0.6491, 0.5645, 0.6491, 0.625, 0.6233, 0.625, 0.6233, 0.5645, 0.6491, 0.5645, 0.6491, 0.625, 0.6233, 0.5, 0.6244, 0.5645, 0.6491, 0.5645, 0.6491, 0.5, 0.6244, 0.625, 0.6233, 0.625, 0.6233, 0.625, 0.6233, 0.625, 0.6233, 0.5, 0.6244, 0.5, 0.6244, 0.5, 0.6244, 0.5, 0.6244, 0.5645, 0.6491, 0.625, 0.6233, 0.625, 0.6233, 0.5645, 0.6491, 0.5645, 0.6491, 0.5, 0.6244, 0.5, 0.6244, 0.5645, 0.6491, 0.5, 0.6244, 0.5, 0.6244, 0.5, 0.6244, 0.5, 0.6244, 0.625, 0.6233, 0.625, 0.6233, 0.625, 0.6233, 0.625, 0.6233, 0.5, 0.6244, 0.5, 0.6244, 0.5, 0.6244, 0.5, 0.6244, 0.5645, 0.6491, 0.5, 0.6244, 0.5, 0.6244, 0.5645, 0.6491, 0.5645, 0.6491, 0.625, 0.6233, 0.625, 0.6233, 0.5645, 0.6491, 0.625, 0.6233, 0.625, 0.6233, 0.625, 0.6233, 0.625, 0.6233, 0.5, 0.6244, 0.5, 0.6244, 0.5, 0.6244, 0.5, 0.6244, 0.625, 0.6233, 0.625, 0.6233, 0.625, 0.6233, 0.625, 0.6233, 0.5645, 0.6491, 0.625, 0.6233, 0.625, 0.6233, 0.5645, 0.6491, 0.5645, 0.6491, 0.5, 0.6244, 0.5, 0.6244, 0.5645, 0.6491, 0.5, 0.6244, 0.5, 0.6244, 0.5, 0.6244, 0.5, 0.6244, 0.5645, 0.6491, 0.5, 0.6244, 0.5, 0.6244, 0.5645, 0.6491, 0.5645, 0.6491, 0.625, 0.6233, 0.625, 0.6233, 0.5645, 0.6491, 0.625, 0.6233, 0.625, 0.6233, 0.625, 0.6233, 0.625, 0.6233, 0.625, 0.6233, 0.625, 0.6233, 0.625, 0.6233, 0.625, 0.6233, 0.5, 0.6244, 0.5645, 0.6491, 0.5645, 0.6491, 0.5, 0.6244, 0.625, 0.6233, 0.5645, 0.6491, 0.5645, 0.6491, 0.625, 0.6233, 0.5, 0.6244, 0.5, 0.6244, 0.5, 0.6244, 0.5, 0.6244, 0.5645, 0.6491, 0.625, 0.6233, 0.625, 0.6233, 0.5645, 0.6491, 0.625, 0.6233, 0.625, 0.6233, 0.625, 0.6233, 0.625, 0.6233, 0.5, 0.6244, 0.5, 0.6244, 0.5, 0.6244, 0.5, 0.6244, 0.625, 0.6233, 0.5645, 0.6491, 0.5645, 0.6491, 0.625, 0.6233, 0.625, 0.6233, 0.625, 0.6233, 0.625, 0.6233, 0.625, 0.6233, 0.5, 0.6244, 0.5645, 0.6491, 0.5645, 0.6491, 0.5, 0.6244, 0.625, 0.6233, 0.5645, 0.6491, 0.5645, 0.6491, 0.625, 0.6233, 0.5, 0.6244, 0.5, 0.6244, 0.5, 0.6244, 0.5, 0.6244, 0.5645, 0.6491, 0.5, 0.6244, 0.5, 0.6244, 0.5645, 0.6491, 0.5, 0.6244, 0.5, 0.6244, 0.5, 0.6244, 0.5, 0.6244, 0.625, 0.6233, 0.625, 0.6233, 0.625, 0.6233, 0.625, 0.6233, 0.5, 0.6244, 0.5645, 0.6491, 0.5645, 0.6491, 0.5, 0.6244, 0.625, 0.6233, 0.5645, 0.6491, 0.5645, 0.6491, 0.625, 0.6233, 0.5645, 0.6491, 0.5, 0.6244, 0.5, 0.6244, 0.5645, 0.6491, 0.5645, 0.6491, 0.5, 0.6244, 0.5, 0.6244, 0.5645, 0.6491, 0.625, 0.6233, 0.5645, 0.6491, 0.5645, 0.6491, 0.625, 0.6233, 0.5, 0.6244, 0.5, 0.6244, 0.5, 0.6244, 0.5, 0.6244, 0.5, 0.6244, 0.5, 0.6244, 0.5, 0.6244, 0.5, 0.6244, 0.5, 0.6244, 0.5, 0.6244, 0.5, 0.6244, 0.5, 0.6244, 0.5, 0.6244, 0.5, 0.6244, 0.5, 0.6244, 0.5, 0.6244, 0.5, 0.6244, 0.5, 0.6244, 0.5, 0.6244, 0.5, 0.6244, 0.5, 0.6244, 0.5, 0.6244, 0.5, 0.6244, 0.5, 0.6244, 0.5, 0.6244, 0.5, 0.6244, 0.5, 0.6244, 0.5, 0.6244, 0.5, 0.6244, 0.5, 0.6244, 0.5, 0.6244, 0.5, 0.6244, 0.5, 0.6244, 0.5, 0.6244, 0.5, 0.6244, 0.5, 0.6244, 0.5, 0.6244, 0.5, 0.6244, 0.5, 0.6244, 0.5, 0.6244, 0.5, 0.6244, 0.5, 0.6244, 0.5, 0.6244, 0.5, 0.6244, 0.5, 0.6244, 0.5, 0.6244, 0.5, 0.6244, 0.5, 0.6244, 0.625, 0.5408, 0.625, 0.6233, 0.5937, 0.5243, 0.5645, 0.6491, 0.5625, 0.5078, 0.5937, 0.5243, 0.625, 0.6233, 0.5645, 0.6491, 0.5, 0.6244, 0.5312, 0.5256, 0.5625, 0.5078, 0.5312, 0.5256, 0.5, 0.6244, 0.5, 0.6244, 0.5312, 0.5256, 0.5, 0.5433, 0.5312, 0.5256, 0.5312, 0.5256, 0.5, 0.5433, 0.5, 0.6244, 0.5, 0.5433, 0.5, 0.5433, 0.5, 0.6244, 0.5, 0.5433, 0.5312, 0.5256, 0.5, 0.6244, 0.5, 0.6244, 0.5, 0.5433, 0.5, 0.5433, 0.5, 0.6244, 0.5, 0.5433, 0.5312, 0.5256, 0.5312, 0.5256, 0.5, 0.5433, 0.0, 0.0, 0.0, 0.0, 0.0, 0.0, 0.0, 0.0, 0.5, 0.5433, 0.5312, 0.5256, 0.5312, 0.5256, 0.5, 0.5433, 0.5, 0.5433, 0.5312, 0.5256, 0.5312, 0.5256, 0.5, 0.5433, 0.5, 0.6244, 0.5, 0.5433, 0.5, 0.5433, 0.5, 0.6244, 0.5, 0.6244, 0.5, 0.5433, 0.5, 0.5433, 0.5, 0.6244, 0.5312, 0.5256, 0.5, 0.6244, 0.5, 0.6244, 0.5312, 0.5256, 0.5312, 0.5256, 0.5, 0.6244, 0.5, 0.6244, 0.5312, 0.5256, 0.5312, 0.5256, 0.5312, 0.5256, 0.5312, 0.5256, 0.5312, 0.5256, 0.5312, 0.5256, 0.5312, 0.5256, 0.5312, 0.5256, 0.5312, 0.5256, 0.5, 0.6244, 0.5, 0.6244, 0.5, 0.6244, 0.5, 0.6244, 0.5, 0.6244, 0.5, 0.6244, 0.5, 0.6244, 0.5, 0.6244, 0.625, 0.6233, 0.5645, 0.6491, 0.5645, 0.6491, 0.625, 0.6233, 0.5625, 0.5078, 0.5937, 0.5243, 0.5937, 0.5243, 0.5625, 0.5078, 0.5645, 0.6491, 0.5, 0.6244, 0.5, 0.6244, 0.5645, 0.6491, 0.5312, 0.5256, 0.5625, 0.5078, 0.5625, 0.5078, 0.5312, 0.5256, 0.5, 0.5433, 0.5312, 0.5256, 0.5312, 0.5256, 0.5, 0.5433, 0.5937, 0.5243, 0.625, 0.5408, 0.625, 0.5408, 0.5937, 0.5243, 0.5, 0.6244, 0.5, 0.5433, 0.5, 0.5433, 0.5, 0.6244, 0.625, 0.5408, 0.625, 0.6233, 0.625, 0.6233, 0.625, 0.5408])
me_sphere_002.update()

# ---- objects
ob_empty = bpy.data.objects.new('Empty', None)
ob_empty_001 = bpy.data.objects.new('Empty.001', None)
ob_empty_002 = bpy.data.objects.new('Empty.002', None)
ob_sphere = bpy.data.objects.new('Sphere', me_sphere_002)

# ---- transforms, parenting, visibility, modifiers, constraints
ob_empty.location = (0.0, 0.0, 0.0)
ob_empty.rotation_euler = (1.571, -0.0, -0.0)
ob_empty.empty_display_type = 'IMAGE'
ob_empty.empty_display_size = 5.0
ob_empty.empty_image_depth = 'BACK'
ob_empty.show_empty_image_perspective = False
ob_empty.empty_image_side = 'FRONT'
ob_empty_001.location = (0.0, 0.0, 0.0)
ob_empty_001.rotation_euler = (1.571, -0.0, 1.571)
ob_empty_001.empty_display_type = 'IMAGE'
ob_empty_001.empty_display_size = 5.0
ob_empty_001.empty_image_depth = 'BACK'
ob_empty_001.show_empty_image_perspective = False
ob_empty_001.empty_image_side = 'FRONT'
ob_empty_002.location = (0.0, 0.0, 0.0)
ob_empty_002.empty_display_type = 'IMAGE'
ob_empty_002.empty_display_size = 5.0
ob_empty_002.empty_image_depth = 'BACK'
ob_empty_002.show_empty_image_perspective = False
ob_empty_002.empty_image_side = 'FRONT'
ob_sphere.location = (2.481e-17, 0.001832, 2.041)
ob_sphere.rotation_euler = (-1.344e-07, 1.571, 0.0)
ob_sphere.scale = (0.3355, 0.3355, 0.3355)
_m = ob_sphere.modifiers.new('Mirror', 'MIRROR')
_m.use_axis = (False, False, True)
_m = ob_sphere.modifiers.new('Subdivision', 'SUBSURF')
_m.levels = 2

# ---- collection membership
col_collection.objects.link(ob_empty)
col_collection.objects.link(ob_empty_001)
col_collection.objects.link(ob_empty_002)
col_collection.objects.link(ob_sphere)

# ---- scene / render settings (as saved in the file)
scene.frame_start = 1; scene.frame_end = 250; scene.frame_set(1)
scene.render.engine = 'BLENDER_EEVEE_NEXT'
scene.cycles.sampling_pattern = 'TABULATED_SOBOL'
scene.eevee.ray_tracing_options.trace_max_roughness = 0.0
bpy.context.view_layer.update()

# ---- added for rendering (the .blend has no active camera and no usable light): camera, sun
cam_auto = bpy.data.cameras.new('AutoCamera')
cam_auto.lens = 50.0
cam_auto.sensor_width = 36.0
cam_auto.clip_end = 1000.0
ob_auto_camera = bpy.data.objects.new('AutoCamera', cam_auto)
scene.collection.objects.link(ob_auto_camera)
ob_auto_camera.location = (6.1738, -7.52341, 4.94377)
ob_auto_camera.rotation_euler = (1.09748, -7.21219e-08, 0.694738)
scene.camera = ob_auto_camera
light_auto_sun = bpy.data.lights.new('AutoSun', 'SUN')
light_auto_sun.energy = 3.0
light_auto_sun.angle = 0.0523599
ob_auto_sun = bpy.data.objects.new('AutoSun', light_auto_sun)
scene.collection.objects.link(ob_auto_sun)
ob_auto_sun.rotation_euler = (0.872665, 0.174533, 0.523599)
bpy.context.view_layer.update()
